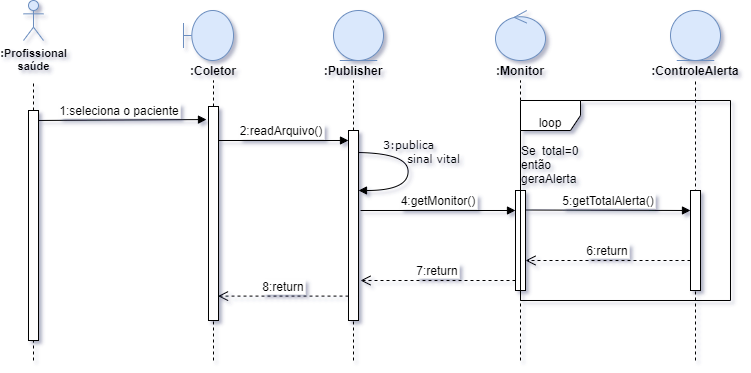

The diagram above was exported from draw.io. Its source (the exported page's mxGraphModel, read from the mxfile embedded in the PNG):
<mxGraphModel dx="868" dy="482" grid="1" gridSize="10" guides="1" tooltips="1" connect="1" arrows="1" fold="1" page="1" pageScale="1" pageWidth="1100" pageHeight="850" background="#ffffff" math="0" shadow="0">
  <root>
    <mxCell id="0" />
    <mxCell id="1" parent="0" />
    <mxCell id="pmdQYA72-Ukq2aOzNDOV-2" value="1:seleciona o paciente" style="verticalAlign=bottom;endArrow=block;shadow=0;strokeWidth=1;fontStyle=0;entryX=-0.2;entryY=0.061;entryDx=0;entryDy=0;entryPerimeter=0;fontSize=12;" parent="1" target="pmdQYA72-Ukq2aOzNDOV-16" edge="1">
      <mxGeometry relative="1" as="geometry">
        <mxPoint x="61" y="160" as="sourcePoint" />
        <mxPoint x="233" y="159" as="targetPoint" />
      </mxGeometry>
    </mxCell>
    <mxCell id="pmdQYA72-Ukq2aOzNDOV-3" value="" style="endArrow=none;dashed=1;endFill=0;endSize=12;html=1;startArrow=none;startFill=0;" parent="1" source="pmdQYA72-Ukq2aOzNDOV-14" edge="1">
      <mxGeometry width="160" relative="1" as="geometry">
        <mxPoint x="63" y="400" as="sourcePoint" />
        <mxPoint x="63" y="120" as="targetPoint" />
      </mxGeometry>
    </mxCell>
    <mxCell id="pmdQYA72-Ukq2aOzNDOV-4" value="&lt;div style=&quot;font-size: 11px&quot;&gt;&lt;b&gt;&lt;font style=&quot;font-size: 11px&quot;&gt;:Profissional&lt;/font&gt;&lt;/b&gt;&lt;/div&gt;&lt;div style=&quot;font-size: 11px&quot;&gt;&lt;b&gt;&lt;font style=&quot;font-size: 11px&quot;&gt;saúde&lt;br&gt;&lt;/font&gt;&lt;/b&gt;&lt;/div&gt;" style="shape=umlActor;verticalLabelPosition=bottom;verticalAlign=top;html=1;fillColor=#dae8fc;strokeColor=#6c8ebf;" parent="1" vertex="1">
      <mxGeometry x="53" y="40" width="20" height="40" as="geometry" />
    </mxCell>
    <mxCell id="pmdQYA72-Ukq2aOzNDOV-5" value="" style="shape=umlBoundary;whiteSpace=wrap;html=1;fillColor=#dae8fc;strokeColor=#6c8ebf;" parent="1" vertex="1">
      <mxGeometry x="213" y="50" width="50" height="50" as="geometry" />
    </mxCell>
    <mxCell id="pmdQYA72-Ukq2aOzNDOV-6" value="&lt;b&gt;:Coletor&lt;/b&gt;" style="text;html=1;strokeColor=none;fillColor=none;align=center;verticalAlign=middle;whiteSpace=wrap;rounded=0;" parent="1" vertex="1">
      <mxGeometry x="223" y="100" width="40" height="20" as="geometry" />
    </mxCell>
    <mxCell id="pmdQYA72-Ukq2aOzNDOV-7" value="" style="endArrow=none;dashed=1;endFill=0;endSize=12;html=1;startArrow=none;startFill=0;" parent="1" source="pmdQYA72-Ukq2aOzNDOV-16" target="pmdQYA72-Ukq2aOzNDOV-6" edge="1">
      <mxGeometry width="160" relative="1" as="geometry">
        <mxPoint x="243" y="400" as="sourcePoint" />
        <mxPoint x="243" y="127" as="targetPoint" />
      </mxGeometry>
    </mxCell>
    <mxCell id="pmdQYA72-Ukq2aOzNDOV-8" value="" style="endArrow=none;dashed=1;endFill=0;endSize=12;html=1;startArrow=none;startFill=0;" parent="1" source="pmdQYA72-Ukq2aOzNDOV-18" edge="1">
      <mxGeometry width="160" relative="1" as="geometry">
        <mxPoint x="383" y="400" as="sourcePoint" />
        <mxPoint x="383" y="120" as="targetPoint" />
      </mxGeometry>
    </mxCell>
    <mxCell id="pmdQYA72-Ukq2aOzNDOV-9" value="" style="ellipse;shape=umlEntity;whiteSpace=wrap;html=1;fillColor=#dae8fc;strokeColor=#6c8ebf;" parent="1" vertex="1">
      <mxGeometry x="363" y="50" width="50" height="50" as="geometry" />
    </mxCell>
    <mxCell id="pmdQYA72-Ukq2aOzNDOV-10" value="&lt;b&gt;:Publisher&lt;/b&gt;" style="text;html=1;strokeColor=none;fillColor=none;align=center;verticalAlign=middle;whiteSpace=wrap;rounded=0;" parent="1" vertex="1">
      <mxGeometry x="363" y="100" width="40" height="20" as="geometry" />
    </mxCell>
    <mxCell id="pmdQYA72-Ukq2aOzNDOV-11" value="2:readArquivo()" style="verticalAlign=bottom;endArrow=block;shadow=0;strokeWidth=1;fontStyle=0;fontSize=12;" parent="1" edge="1">
      <mxGeometry relative="1" as="geometry">
        <mxPoint x="243" y="180.0000000000001" as="sourcePoint" />
        <mxPoint x="378" y="180" as="targetPoint" />
      </mxGeometry>
    </mxCell>
    <mxCell id="pmdQYA72-Ukq2aOzNDOV-12" value="&lt;div&gt;&lt;font style=&quot;font-size: 11px&quot;&gt;3:publica&lt;/font&gt;&lt;/div&gt;&lt;div&gt;&lt;font style=&quot;font-size: 11px&quot;&gt;&amp;nbsp;&amp;nbsp;&amp;nbsp;&amp;nbsp;&amp;nbsp;&amp;nbsp;&amp;nbsp;&amp;nbsp;&amp;nbsp;&amp;nbsp;&amp;nbsp;&amp;nbsp; sinal vital&lt;/font&gt;&lt;/div&gt;" style="html=1;verticalAlign=bottom;endArrow=block;labelBackgroundColor=none;fontFamily=Verdana;fontSize=12;elbow=vertical;edgeStyle=orthogonalEdgeStyle;curved=1;exitX=1.038;exitY=0.345;exitPerimeter=0;" parent="1" edge="1">
      <mxGeometry relative="1" as="geometry">
        <mxPoint x="383" y="192" as="sourcePoint" />
        <mxPoint x="388" y="230" as="targetPoint" />
        <Array as="points">
          <mxPoint x="437.62" y="191.9" />
          <mxPoint x="437.62" y="229.9" />
        </Array>
      </mxGeometry>
    </mxCell>
    <mxCell id="pmdQYA72-Ukq2aOzNDOV-13" value="8:return" style="verticalAlign=bottom;endArrow=open;dashed=1;endSize=8;shadow=0;strokeWidth=1;entryX=0.95;entryY=0.886;entryDx=0;entryDy=0;entryPerimeter=0;fontSize=12;" parent="1" source="pmdQYA72-Ukq2aOzNDOV-18" target="pmdQYA72-Ukq2aOzNDOV-16" edge="1">
      <mxGeometry relative="1" as="geometry">
        <mxPoint x="243" y="270" as="targetPoint" />
        <mxPoint x="383" y="269.9999999999998" as="sourcePoint" />
      </mxGeometry>
    </mxCell>
    <mxCell id="pmdQYA72-Ukq2aOzNDOV-14" value="" style="html=1;points=[];perimeter=orthogonalPerimeter;" parent="1" vertex="1">
      <mxGeometry x="58" y="150" width="10" height="230" as="geometry" />
    </mxCell>
    <mxCell id="pmdQYA72-Ukq2aOzNDOV-15" value="" style="endArrow=none;dashed=1;endFill=0;endSize=12;html=1;startArrow=none;startFill=0;" parent="1" target="pmdQYA72-Ukq2aOzNDOV-14" edge="1">
      <mxGeometry width="160" relative="1" as="geometry">
        <mxPoint x="63" y="400" as="sourcePoint" />
        <mxPoint x="63" y="120" as="targetPoint" />
      </mxGeometry>
    </mxCell>
    <mxCell id="pmdQYA72-Ukq2aOzNDOV-16" value="" style="html=1;points=[];perimeter=orthogonalPerimeter;" parent="1" vertex="1">
      <mxGeometry x="238" y="146" width="10" height="214" as="geometry" />
    </mxCell>
    <mxCell id="pmdQYA72-Ukq2aOzNDOV-17" value="" style="endArrow=none;dashed=1;endFill=0;endSize=12;html=1;startArrow=none;startFill=0;" parent="1" target="pmdQYA72-Ukq2aOzNDOV-16" edge="1">
      <mxGeometry width="160" relative="1" as="geometry">
        <mxPoint x="243" y="400" as="sourcePoint" />
        <mxPoint x="243" y="120" as="targetPoint" />
      </mxGeometry>
    </mxCell>
    <mxCell id="pmdQYA72-Ukq2aOzNDOV-18" value="" style="html=1;points=[];perimeter=orthogonalPerimeter;" parent="1" vertex="1">
      <mxGeometry x="378" y="170" width="10" height="190" as="geometry" />
    </mxCell>
    <mxCell id="pmdQYA72-Ukq2aOzNDOV-19" value="" style="endArrow=none;dashed=1;endFill=0;endSize=12;html=1;startArrow=none;startFill=0;" parent="1" target="pmdQYA72-Ukq2aOzNDOV-18" edge="1">
      <mxGeometry width="160" relative="1" as="geometry">
        <mxPoint x="383" y="400" as="sourcePoint" />
        <mxPoint x="383" y="120" as="targetPoint" />
      </mxGeometry>
    </mxCell>
    <mxCell id="pmdQYA72-Ukq2aOzNDOV-22" value="" style="endArrow=none;dashed=1;html=1;" parent="1" source="pmdQYA72-Ukq2aOzNDOV-29" edge="1">
      <mxGeometry width="50" height="50" relative="1" as="geometry">
        <mxPoint x="550" y="400" as="sourcePoint" />
        <mxPoint x="550" y="120" as="targetPoint" />
      </mxGeometry>
    </mxCell>
    <mxCell id="pmdQYA72-Ukq2aOzNDOV-24" value="&lt;b&gt;:Monitor&lt;/b&gt;" style="text;html=1;strokeColor=none;fillColor=none;align=center;verticalAlign=middle;whiteSpace=wrap;rounded=0;" parent="1" vertex="1">
      <mxGeometry x="530" y="100" width="40" height="20" as="geometry" />
    </mxCell>
    <mxCell id="pmdQYA72-Ukq2aOzNDOV-25" value="" style="ellipse;shape=umlEntity;whiteSpace=wrap;html=1;fillColor=#dae8fc;strokeColor=#6c8ebf;" parent="1" vertex="1">
      <mxGeometry x="700" y="50" width="50" height="50" as="geometry" />
    </mxCell>
    <mxCell id="pmdQYA72-Ukq2aOzNDOV-26" value="" style="endArrow=none;dashed=1;html=1;" parent="1" edge="1">
      <mxGeometry width="50" height="50" relative="1" as="geometry">
        <mxPoint x="725" y="400" as="sourcePoint" />
        <mxPoint x="725" y="120" as="targetPoint" />
      </mxGeometry>
    </mxCell>
    <mxCell id="pmdQYA72-Ukq2aOzNDOV-27" value="&lt;b&gt;:ControleAlerta&lt;/b&gt;" style="text;html=1;strokeColor=none;fillColor=none;align=center;verticalAlign=middle;whiteSpace=wrap;rounded=0;" parent="1" vertex="1">
      <mxGeometry x="705" y="100" width="40" height="20" as="geometry" />
    </mxCell>
    <mxCell id="pmdQYA72-Ukq2aOzNDOV-28" value="4:getMonitor()" style="verticalAlign=bottom;endArrow=block;shadow=0;strokeWidth=1;fontStyle=0;fontSize=12;" parent="1" target="pmdQYA72-Ukq2aOzNDOV-29" edge="1">
      <mxGeometry relative="1" as="geometry">
        <mxPoint x="390" y="250" as="sourcePoint" />
        <mxPoint x="540" y="250" as="targetPoint" />
      </mxGeometry>
    </mxCell>
    <mxCell id="pmdQYA72-Ukq2aOzNDOV-29" value="" style="html=1;points=[];perimeter=orthogonalPerimeter;" parent="1" vertex="1">
      <mxGeometry x="545" y="230" width="10" height="100" as="geometry" />
    </mxCell>
    <mxCell id="pmdQYA72-Ukq2aOzNDOV-30" value="" style="endArrow=none;dashed=1;html=1;" parent="1" target="pmdQYA72-Ukq2aOzNDOV-29" edge="1">
      <mxGeometry width="50" height="50" relative="1" as="geometry">
        <mxPoint x="550" y="400" as="sourcePoint" />
        <mxPoint x="550" y="120" as="targetPoint" />
      </mxGeometry>
    </mxCell>
    <mxCell id="pmdQYA72-Ukq2aOzNDOV-31" value="" style="html=1;points=[];perimeter=orthogonalPerimeter;" parent="1" vertex="1">
      <mxGeometry x="720" y="230" width="10" height="100" as="geometry" />
    </mxCell>
    <mxCell id="pmdQYA72-Ukq2aOzNDOV-32" value="5:getTotalAlerta()" style="verticalAlign=bottom;endArrow=block;shadow=0;strokeWidth=1;fontStyle=0;entryX=0;entryY=0.2;entryDx=0;entryDy=0;entryPerimeter=0;fontSize=12;" parent="1" target="pmdQYA72-Ukq2aOzNDOV-31" edge="1">
      <mxGeometry relative="1" as="geometry">
        <mxPoint x="555" y="249.5" as="sourcePoint" />
        <mxPoint x="709" y="250.5" as="targetPoint" />
      </mxGeometry>
    </mxCell>
    <mxCell id="pmdQYA72-Ukq2aOzNDOV-33" value="" style="ellipse;shape=umlControl;whiteSpace=wrap;html=1;fontSize=12;fillColor=#dae8fc;strokeColor=#6c8ebf;" parent="1" vertex="1">
      <mxGeometry x="525" y="50" width="50" height="50" as="geometry" />
    </mxCell>
    <mxCell id="pmdQYA72-Ukq2aOzNDOV-34" value="6:return" style="verticalAlign=bottom;endArrow=open;dashed=1;endSize=8;exitX=0;exitY=0.95;shadow=0;strokeWidth=1;entryX=1;entryY=0.7;entryDx=0;entryDy=0;entryPerimeter=0;fontSize=12;" parent="1" target="pmdQYA72-Ukq2aOzNDOV-29" edge="1">
      <mxGeometry relative="1" as="geometry">
        <mxPoint x="584.5" y="300.03999999999996" as="targetPoint" />
        <mxPoint x="720" y="299.9999999999998" as="sourcePoint" />
      </mxGeometry>
    </mxCell>
    <mxCell id="pmdQYA72-Ukq2aOzNDOV-35" value="7:return" style="verticalAlign=bottom;endArrow=open;dashed=1;endSize=8;exitX=0;exitY=0.95;shadow=0;strokeWidth=1;fontSize=12;" parent="1" edge="1">
      <mxGeometry relative="1" as="geometry">
        <mxPoint x="390" y="320" as="targetPoint" />
        <mxPoint x="545" y="319.9999999999998" as="sourcePoint" />
      </mxGeometry>
    </mxCell>
    <mxCell id="Rr-HQNB9FJAX2SDSFQSK-2" value="&lt;span style=&quot;background-color: rgb(255 , 255 , 255)&quot;&gt;&lt;br&gt;&lt;br&gt;&lt;br&gt;&lt;br&gt;&lt;br&gt;loop&lt;br&gt;&lt;br&gt;&lt;div style=&quot;text-align: justify&quot;&gt;Se total=0 então geraAlerta&lt;/div&gt;&lt;/span&gt;" style="shape=umlFrame;whiteSpace=wrap;html=1;align=center;" vertex="1" parent="1">
      <mxGeometry x="550" y="140" width="210" height="200" as="geometry" />
    </mxCell>
  </root>
</mxGraphModel>